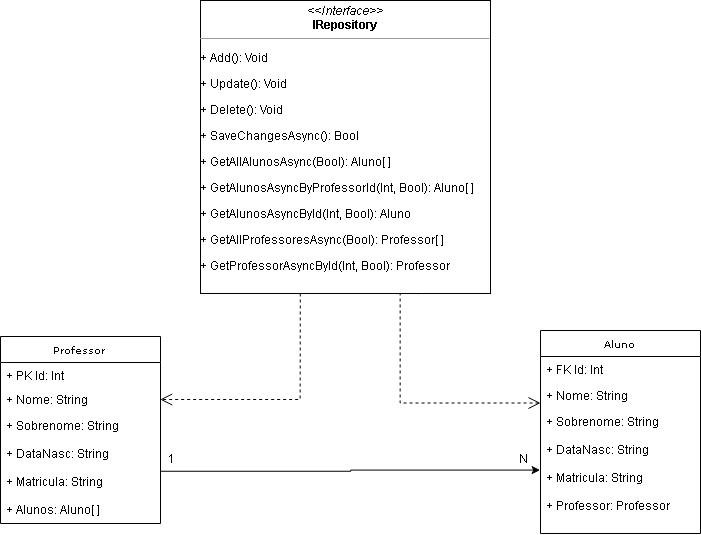

The diagram above was exported from draw.io. Its source (the exported page's mxGraphModel, read from the mxfile embedded in the PNG):
<mxGraphModel dx="988" dy="474" grid="1" gridSize="10" guides="1" tooltips="1" connect="1" arrows="1" fold="1" page="1" pageScale="1" pageWidth="850" pageHeight="1100" background="#ffffff" math="0" shadow="0">
  <root>
    <mxCell id="0" />
    <mxCell id="1" parent="0" />
    <mxCell id="ioGNeUuuhkaC-UZLtaMg-4" style="edgeStyle=orthogonalEdgeStyle;rounded=0;orthogonalLoop=1;jettySize=auto;html=1;entryX=0;entryY=0.5;entryDx=0;entryDy=0;exitX=0.994;exitY=0.567;exitDx=0;exitDy=0;exitPerimeter=0;" parent="1" source="17acba5748e5396b-26" target="17acba5748e5396b-33" edge="1">
      <mxGeometry relative="1" as="geometry">
        <Array as="points" />
      </mxGeometry>
    </mxCell>
    <mxCell id="17acba5748e5396b-20" value="Professor" style="swimlane;html=1;fontStyle=0;childLayout=stackLayout;horizontal=1;startSize=26;fillColor=none;horizontalStack=0;resizeParent=1;resizeLast=0;collapsible=1;marginBottom=0;swimlaneFillColor=#ffffff;rounded=0;shadow=0;comic=0;labelBackgroundColor=none;strokeColor=#000000;strokeWidth=1;fontFamily=Verdana;fontSize=10;fontColor=#000000;align=center;" parent="1" vertex="1">
      <mxGeometry x="70" y="363" width="160" height="187" as="geometry" />
    </mxCell>
    <mxCell id="17acba5748e5396b-21" value="+ PK Id: Int" style="text;html=1;strokeColor=none;fillColor=none;align=left;verticalAlign=top;spacingLeft=4;spacingRight=4;whiteSpace=wrap;overflow=hidden;rotatable=0;points=[[0,0.5],[1,0.5]];portConstraint=eastwest;" parent="17acba5748e5396b-20" vertex="1">
      <mxGeometry y="26" width="160" height="24" as="geometry" />
    </mxCell>
    <mxCell id="17acba5748e5396b-24" value="+ Nome: String" style="text;html=1;strokeColor=none;fillColor=none;align=left;verticalAlign=top;spacingLeft=4;spacingRight=4;whiteSpace=wrap;overflow=hidden;rotatable=0;points=[[0,0.5],[1,0.5]];portConstraint=eastwest;" parent="17acba5748e5396b-20" vertex="1">
      <mxGeometry y="50" width="160" height="26" as="geometry" />
    </mxCell>
    <mxCell id="17acba5748e5396b-26" value="+ Sobrenome: String&lt;br&gt;&lt;br&gt;+ DataNasc: String&lt;br&gt;&lt;br&gt;+ Matricula: String&lt;br&gt;&lt;br&gt;+ Alunos: Aluno[ ]&lt;br&gt;" style="text;html=1;strokeColor=none;fillColor=none;align=left;verticalAlign=top;spacingLeft=4;spacingRight=4;whiteSpace=wrap;overflow=hidden;rotatable=0;points=[[0,0.5],[1,0.5]];portConstraint=eastwest;" parent="17acba5748e5396b-20" vertex="1">
      <mxGeometry y="76" width="160" height="104" as="geometry" />
    </mxCell>
    <mxCell id="17acba5748e5396b-30" value="Aluno" style="swimlane;html=1;fontStyle=0;childLayout=stackLayout;horizontal=1;startSize=26;fillColor=none;horizontalStack=0;resizeParent=1;resizeLast=0;collapsible=1;marginBottom=0;swimlaneFillColor=#ffffff;rounded=0;shadow=0;comic=0;labelBackgroundColor=none;strokeColor=#000000;strokeWidth=1;fontFamily=Verdana;fontSize=10;fontColor=#000000;align=center;" parent="1" vertex="1">
      <mxGeometry x="610" y="357" width="160" height="203" as="geometry" />
    </mxCell>
    <mxCell id="17acba5748e5396b-31" value="+ FK Id: Int" style="text;html=1;strokeColor=none;fillColor=none;align=left;verticalAlign=top;spacingLeft=4;spacingRight=4;whiteSpace=wrap;overflow=hidden;rotatable=0;points=[[0,0.5],[1,0.5]];portConstraint=eastwest;" parent="17acba5748e5396b-30" vertex="1">
      <mxGeometry y="26" width="160" height="26" as="geometry" />
    </mxCell>
    <mxCell id="17acba5748e5396b-32" value="+ Nome: String" style="text;html=1;strokeColor=none;fillColor=none;align=left;verticalAlign=top;spacingLeft=4;spacingRight=4;whiteSpace=wrap;overflow=hidden;rotatable=0;points=[[0,0.5],[1,0.5]];portConstraint=eastwest;" parent="17acba5748e5396b-30" vertex="1">
      <mxGeometry y="52" width="160" height="26" as="geometry" />
    </mxCell>
    <mxCell id="17acba5748e5396b-33" value="+ Sobrenome: String&lt;br&gt;&lt;br&gt;+ DataNasc: String&lt;br&gt;&lt;br&gt;+ Matricula: String&lt;br&gt;&lt;br&gt;+ Professor: Professor&lt;br&gt;" style="text;html=1;strokeColor=none;fillColor=none;align=left;verticalAlign=top;spacingLeft=4;spacingRight=4;whiteSpace=wrap;overflow=hidden;rotatable=0;points=[[0,0.5],[1,0.5]];portConstraint=eastwest;" parent="17acba5748e5396b-30" vertex="1">
      <mxGeometry y="78" width="160" height="122" as="geometry" />
    </mxCell>
    <mxCell id="5d2195bd80daf111-21" style="edgeStyle=orthogonalEdgeStyle;rounded=0;html=1;labelBackgroundColor=none;startFill=0;endArrow=open;endFill=0;endSize=10;fontFamily=Verdana;fontSize=10;dashed=1;entryX=1;entryY=0.5;entryDx=0;entryDy=0;" parent="1" target="17acba5748e5396b-24" edge="1">
      <mxGeometry relative="1" as="geometry">
        <mxPoint x="370" y="170" as="sourcePoint" />
      </mxGeometry>
    </mxCell>
    <mxCell id="5d2195bd80daf111-22" style="edgeStyle=orthogonalEdgeStyle;rounded=0;html=1;dashed=1;labelBackgroundColor=none;startFill=0;endArrow=open;endFill=0;endSize=10;fontFamily=Verdana;fontSize=10;exitX=0.75;exitY=1;exitDx=0;exitDy=0;" parent="1" source="5d2195bd80daf111-18" target="17acba5748e5396b-30" edge="1">
      <mxGeometry relative="1" as="geometry">
        <Array as="points">
          <mxPoint x="488" y="270" />
          <mxPoint x="470" y="270" />
          <mxPoint x="470" y="430" />
        </Array>
        <mxPoint x="470" y="170" as="sourcePoint" />
      </mxGeometry>
    </mxCell>
    <mxCell id="5d2195bd80daf111-18" value="&lt;p style=&quot;margin: 0px ; margin-top: 4px ; text-align: center&quot;&gt;&lt;i&gt;&amp;lt;&amp;lt;Interface&amp;gt;&amp;gt;&lt;/i&gt;&lt;br&gt;&lt;b&gt;IRepository&lt;/b&gt;&lt;/p&gt;&lt;hr size=&quot;1&quot;&gt;&lt;p&gt;+&amp;nbsp;&lt;span&gt;Add&lt;/span&gt;&lt;span&gt;(): Void&lt;/span&gt;&lt;/p&gt;&lt;p&gt;+&amp;nbsp;&lt;span&gt;Update&lt;/span&gt;&lt;span&gt;(): Void&lt;/span&gt;&lt;/p&gt;&lt;p&gt;+&amp;nbsp;&lt;span&gt;Delete&lt;/span&gt;&lt;span&gt;(): Void&lt;/span&gt;&lt;/p&gt;&lt;p&gt;+&amp;nbsp;&lt;span&gt;SaveChangesAsync&lt;/span&gt;&lt;span&gt;(): Bool&lt;/span&gt;&lt;/p&gt;&lt;p&gt;+&amp;nbsp;&lt;span&gt;GetAllAlunosAsync&lt;/span&gt;&lt;span&gt;(B&lt;/span&gt;&lt;span&gt;ool&lt;/span&gt;&lt;span&gt;): Aluno[ ]&lt;/span&gt;&lt;/p&gt;&lt;p&gt;+&amp;nbsp;&lt;span&gt;GetAlunosAsyncByProfessorId&lt;/span&gt;&lt;span&gt;(Int, Bool): Aluno[ ]&lt;/span&gt;&lt;/p&gt;&lt;p&gt;+&amp;nbsp;&lt;span&gt;GetAlunosAsyncById&lt;/span&gt;&lt;span&gt;(Int, Bool): Aluno&lt;/span&gt;&lt;/p&gt;&lt;p&gt;+&amp;nbsp;&lt;span&gt;GetAllProfessoresAsync&lt;/span&gt;&lt;span&gt;(B&lt;/span&gt;&lt;span&gt;ool&lt;/span&gt;&lt;span&gt;): Professor[ ]&lt;/span&gt;&lt;/p&gt;&lt;p&gt;+&amp;nbsp;&lt;span&gt;GetProfessorAsyncById&lt;/span&gt;&lt;span&gt;(Int, Bool): Professor&lt;/span&gt;&lt;/p&gt;" style="verticalAlign=top;align=left;overflow=fill;fontSize=12;fontFamily=Helvetica;html=1;rounded=0;shadow=0;comic=0;labelBackgroundColor=none;strokeColor=#000000;strokeWidth=1;fillColor=#ffffff;" parent="1" vertex="1">
      <mxGeometry x="270" y="27" width="290" height="293" as="geometry" />
    </mxCell>
    <mxCell id="ioGNeUuuhkaC-UZLtaMg-7" value="1" style="text;html=1;resizable=0;points=[];autosize=1;align=left;verticalAlign=top;spacingTop=-4;" parent="1" vertex="1">
      <mxGeometry x="236" y="476" width="20" height="20" as="geometry" />
    </mxCell>
    <mxCell id="ioGNeUuuhkaC-UZLtaMg-8" value="N" style="text;html=1;resizable=0;points=[];autosize=1;align=left;verticalAlign=top;spacingTop=-4;" parent="1" vertex="1">
      <mxGeometry x="587" y="476" width="20" height="20" as="geometry" />
    </mxCell>
  </root>
</mxGraphModel>